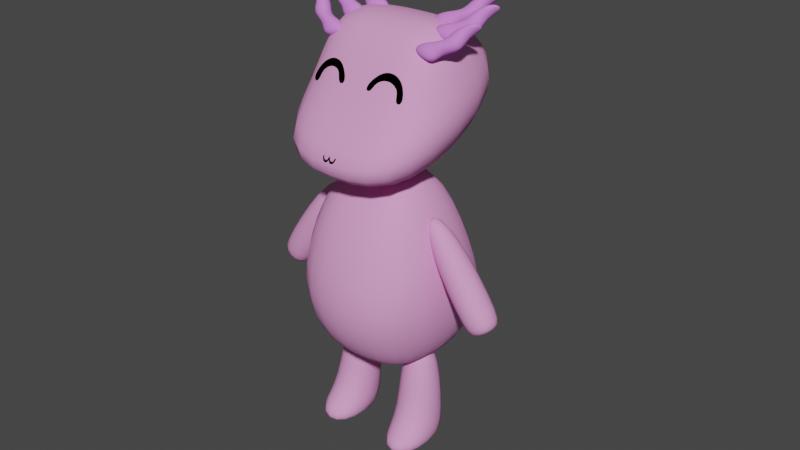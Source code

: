# Source: Ajolote.blend  (saved by Blender 2.93.21; exported with 4.5.12 LTS)
import bpy
from mathutils import Matrix  # noqa: F401  (used for matrix-valued properties, if any)

bpy.ops.wm.read_factory_settings(use_empty=True)
scene = bpy.context.scene
scene.name = 'Scene'

# ---- collections
col_collection = bpy.data.collections.new('Collection'); scene.collection.children.link(col_collection)

# ---- materials (node trees are filled in below, after node groups)
mat_piel = bpy.data.materials.new('PIEL')
mat_piel.alpha_threshold = 0.0
mat_piel.line_color = (0.0, 0.0, 0.0, 1.0)
mat_ojo = bpy.data.materials.new('ojo')
mat_cuerno = bpy.data.materials.new('cuerno')

# ---- material node trees
mat_piel.use_nodes = True; mat_piel.node_tree.nodes.clear()
_N = mat_piel.node_tree.nodes; _L = mat_piel.node_tree.links
n0 = _N.new('ShaderNodeOutputMaterial'); n0.name = 'Material Output'; n0.location = (300, 300)
n1 = _N.new('ShaderNodeBsdfPrincipled'); n1.name = 'Principled BSDF'; n1.location = (10, 300)
n1.distribution = 'GGX'
n1.subsurface_method = 'BURLEY'
n1.inputs[0].default_value = (0.8, 0.3373, 0.6625, 1.0)
n1.inputs[2].default_value = 1.0
n1.inputs[3].default_value = 1.45
n1.inputs[13].default_value = 0.0
n1.inputs[27].default_value = (0.0, 0.0, 0.0, 1.0)
n1.inputs[28].default_value = 1.0
_L.new(n1.outputs[0], n0.inputs[0])
n0.is_active_output = True
mat_ojo.use_nodes = True; mat_ojo.node_tree.nodes.clear()
_N = mat_ojo.node_tree.nodes; _L = mat_ojo.node_tree.links
n0 = _N.new('ShaderNodeBsdfPrincipled'); n0.name = 'Principled BSDF'; n0.location = (10, 300)
n0.distribution = 'GGX'
n0.subsurface_method = 'BURLEY'
n0.inputs[0].default_value = (0.0, 0.0, 0.0, 1.0)
n0.inputs[2].default_value = 0.25
n0.inputs[3].default_value = 1.45
n0.inputs[13].default_value = 0.0
n0.inputs[27].default_value = (0.0, 0.0, 0.0, 1.0)
n0.inputs[28].default_value = 1.0
n1 = _N.new('ShaderNodeOutputMaterial'); n1.name = 'Material Output'; n1.location = (300, 300)
_L.new(n0.outputs[0], n1.inputs[0])
n1.is_active_output = True
mat_cuerno.use_nodes = True; mat_cuerno.node_tree.nodes.clear()
_N = mat_cuerno.node_tree.nodes; _L = mat_cuerno.node_tree.links
n0 = _N.new('ShaderNodeBsdfPrincipled'); n0.name = 'Principled BSDF'; n0.location = (10, 300)
n0.distribution = 'GGX'
n0.subsurface_method = 'BURLEY'
n0.inputs[0].default_value = (0.7083, 0.24, 0.8, 1.0)
n0.inputs[2].default_value = 1.0
n0.inputs[3].default_value = 1.45
n0.inputs[13].default_value = 0.0
n0.inputs[27].default_value = (0.0, 0.0, 0.0, 1.0)
n0.inputs[28].default_value = 1.0
n1 = _N.new('ShaderNodeOutputMaterial'); n1.name = 'Material Output'; n1.location = (300, 300)
_L.new(n0.outputs[0], n1.inputs[0])
n1.is_active_output = True

# ---- world
world_world = bpy.data.worlds.new('World'); scene.world = world_world
world_world.use_nodes = True; world_world.node_tree.nodes.clear()
_N = world_world.node_tree.nodes; _L = world_world.node_tree.links
n0 = _N.new('ShaderNodeOutputWorld'); n0.name = 'World Output'; n0.location = (300, 300)
n1 = _N.new('ShaderNodeBackground'); n1.name = 'Background'; n1.location = (10, 300)
n1.inputs[0].default_value = (0.05088, 0.05088, 0.05088, 1.0)
_L.new(n1.outputs[0], n0.inputs[0])
n0.is_active_output = True
world_world.color = (0.05088, 0.05088, 0.05088)
world_world.use_sun_shadow = False
world_world.sun_shadow_jitter_overblur = 0.0

# ---- meshes
me_cube = bpy.data.meshes.new('Cube')
me_cube.from_pydata([(0.5296, 0.2801, 0.467), (0.3287, 0.3287, -0.7354), (0.5296, -0.11, 0.467), (0.3287, -0.3287, -0.7354), (-0.5296, 0.2801, 0.467), (-0.3287, 0.3287, -0.7354), (-0.5296, -0.11, 0.467), (-0.3287, -0.3287, -0.7354), (0.7648, 0.7648, -0.2098), (-0.7648, -1.002, -0.3395), (0.7648, -1.002, -0.3395), (-0.7648, 0.7648, -0.2098), (-0.6472, -0.5017, -0.03585), (0.6472, 0.6472, 0.1853), (0.6472, -0.5017, -0.03585), (-0.6472, 0.6472, 0.1853), (0.0, 0.3287, -0.7354), (0.0, -0.11, 0.467), (0.0, -0.3287, -0.7354), (0.0, 0.2801, 0.467), (0.0, 0.7648, -0.2098), (4.727e-17, -1.106, -0.3773), (0.0, 0.6472, 0.1853), (1.889e-17, -0.5017, -0.03585), (-0.3784, -1.015, -2.303), (-0.3466, -0.5052, -0.5455), (-0.3784, -0.4074, -2.47), (-0.3466, 0.05348, -0.6992), (0.4101, -1.015, -2.303), (0.3782, -0.5052, -0.5455), (0.4101, -0.4074, -2.47), (0.3782, 0.05348, -0.6992), (-0.6724, -1.082, -1.662), (-0.6724, 0.1756, -2.276), (0.7041, 0.1756, -2.276), (0.7041, -1.082, -1.662), (-0.6724, -0.944, -1.159), (-0.6724, 0.1169, -1.451), (0.7041, 0.1169, -1.451), (0.7041, -0.944, -1.159), (0.01584, -0.4074, -2.47), (0.01584, 0.05348, -0.6992), (0.01584, -1.015, -2.303), (0.01584, -0.5052, -0.5455), (0.01584, -1.326, -1.787), (0.01584, 0.1756, -2.276), (0.01584, -1.188, -1.285), (0.01584, 0.1169, -1.451), (0.1547, -0.4195, 0.1352), (0.07055, -0.4207, 0.1458), (0.1478, -0.3709, 0.08594), (0.06363, -0.3722, 0.09652), (0.3626, -0.4219, 0.1037), (0.4485, -0.4198, 0.09375), (0.3557, -0.3734, 0.05437), (0.4416, -0.3712, 0.04444), (0.2665, -0.2687, 0.1699), (0.273, -0.2163, 0.2205), (0.2734, -0.3172, 0.2192), (0.2799, -0.2649, 0.2698), (0.1557, -0.307, 0.1477), (0.1697, -0.2985, 0.2522), (0.1627, -0.25, 0.2029), (0.1626, -0.3555, 0.197), (0.3839, -0.2471, 0.1747), (0.3837, -0.3526, 0.1689), (0.3768, -0.3041, 0.1196), (0.3908, -0.2956, 0.224), (-0.3865, -0.4165, 0.09915), (-0.4695, -0.4155, 0.08185), (-0.3757, -0.3687, 0.04984), (-0.4587, -0.3677, 0.03254), (-0.1798, -0.4246, 0.1368), (-0.09529, -0.4247, 0.1553), (-0.1689, -0.3768, 0.08753), (-0.08444, -0.3769, 0.106), (-0.2878, -0.2679, 0.1669), (-0.2965, -0.2149, 0.2164), (-0.2986, -0.3157, 0.2162), (-0.3074, -0.2627, 0.2657), (-0.3864, -0.3039, 0.1103), (-0.4068, -0.2939, 0.2135), (-0.396, -0.2461, 0.1642), (-0.3973, -0.3517, 0.1596), (-0.1777, -0.2491, 0.2094), (-0.179, -0.3547, 0.2048), (-0.1681, -0.3069, 0.1554), (-0.1885, -0.2969, 0.2587), (0.3118, -0.1149, 0.3823), (0.7635, 0.1427, 0.5696), (0.3118, -0.04065, 0.2802), (0.7635, 0.217, 0.4675), (0.5513, -0.172, 0.3408), (0.8458, 0.1453, 0.5715), (0.5513, -0.09775, 0.2387), (0.8458, 0.2196, 0.4694), (0.576, -0.01497, 0.455), (0.576, 0.05929, 0.3529), (0.7368, 0.03204, 0.333), (0.7368, -0.04222, 0.4352), (0.6103, 0.06817, 0.5154), (0.6103, 0.1424, 0.4133), (0.7319, 0.1301, 0.4043), (0.7319, 0.05584, 0.5065), (0.3836, 0.03356, 0.3342), (0.5838, -0.008607, 0.3035), (0.5838, -0.08286, 0.4056), (0.3836, -0.04069, 0.4363), (0.3118, 0.1172, 0.4114), (0.7635, 0.3748, 0.5986), (0.3118, 0.1914, 0.3092), (0.7635, 0.4491, 0.4965), (0.5513, 0.0601, 0.3698), (0.8458, 0.3774, 0.6005), (0.5513, 0.1344, 0.2677), (0.8458, 0.4517, 0.4984), (0.576, 0.2171, 0.484), (0.576, 0.2914, 0.3819), (0.7368, 0.2641, 0.3621), (0.7368, 0.1899, 0.4642), (0.6103, 0.3003, 0.5444), (0.6103, 0.3745, 0.4423), (0.7319, 0.3622, 0.4333), (0.7319, 0.2879, 0.5355), (0.3836, 0.2657, 0.3632), (0.5838, 0.2235, 0.3325), (0.5838, 0.1492, 0.4346), (0.3836, 0.1914, 0.4653), (0.1954, 0.2704, 0.4029), (0.6471, 0.5281, 0.5902), (0.1954, 0.3447, 0.3008), (0.6471, 0.6023, 0.4881), (0.4348, 0.2133, 0.3614), (0.7294, 0.5307, 0.5921), (0.4348, 0.2876, 0.2593), (0.7294, 0.6049, 0.49), (0.4595, 0.3704, 0.4756), (0.4595, 0.4446, 0.3735), (0.6204, 0.4174, 0.3536), (0.6204, 0.3431, 0.4558), (0.4939, 0.4535, 0.536), (0.4939, 0.5278, 0.4339), (0.6154, 0.5154, 0.4249), (0.6154, 0.4412, 0.5271), (0.2672, 0.4189, 0.3548), (0.4673, 0.3767, 0.3241), (0.4673, 0.3025, 0.4262), (0.2672, 0.3447, 0.4569), (-0.2886, -0.1149, 0.3823), (-0.7403, 0.1427, 0.5696), (-0.2886, -0.04065, 0.2802), (-0.7403, 0.217, 0.4675), (-0.528, -0.172, 0.3408), (-0.8226, 0.1453, 0.5715), (-0.528, -0.09775, 0.2387), (-0.8226, 0.2196, 0.4694), (-0.5527, -0.01497, 0.455), (-0.5527, 0.05929, 0.3529), (-0.7136, 0.03204, 0.333), (-0.7136, -0.04222, 0.4352), (-0.5871, 0.06817, 0.5154), (-0.5871, 0.1424, 0.4133), (-0.7086, 0.1301, 0.4043), (-0.7086, 0.05584, 0.5065), (-0.3604, 0.03356, 0.3342), (-0.5605, -0.008607, 0.3035), (-0.5605, -0.08286, 0.4056), (-0.3604, -0.04069, 0.4363), (-0.2799, 0.1172, 0.4114), (-0.7316, 0.3748, 0.5986), (-0.2799, 0.1914, 0.3092), (-0.7316, 0.4491, 0.4965), (-0.5194, 0.0601, 0.3698), (-0.8139, 0.3774, 0.6005), (-0.5194, 0.1344, 0.2677), (-0.8139, 0.4517, 0.4984), (-0.5441, 0.2171, 0.484), (-0.5441, 0.2914, 0.3819), (-0.7049, 0.2641, 0.3621), (-0.7049, 0.1899, 0.4642), (-0.5784, 0.3003, 0.5444), (-0.5784, 0.3745, 0.4423), (-0.7, 0.3622, 0.4333), (-0.7, 0.2879, 0.5355), (-0.3517, 0.2657, 0.3632), (-0.5519, 0.2235, 0.3325), (-0.5519, 0.1492, 0.4346), (-0.3517, 0.1914, 0.4653), (-0.1661, 0.2704, 0.4029), (-0.6178, 0.5281, 0.5902), (-0.1661, 0.3447, 0.3008), (-0.6178, 0.6023, 0.4881), (-0.4056, 0.2133, 0.3614), (-0.7001, 0.5307, 0.5921), (-0.4056, 0.2876, 0.2593), (-0.7001, 0.6049, 0.49), (-0.4303, 0.3704, 0.4756), (-0.4303, 0.4446, 0.3735), (-0.5911, 0.4174, 0.3536), (-0.5911, 0.3431, 0.4558), (-0.4646, 0.4535, 0.536), (-0.4646, 0.5278, 0.4339), (-0.5862, 0.5154, 0.4249), (-0.5862, 0.4412, 0.5271), (-0.2379, 0.4189, 0.3548), (-0.4381, 0.3767, 0.3241), (-0.4381, 0.3025, 0.4262), (-0.2379, 0.3447, 0.4569), (-0.01072, -0.8037, -0.2316), (0.006807, -0.8039, -0.2307), (-0.009959, -0.7895, -0.244), (0.007573, -0.7897, -0.2432), (-0.05422, -0.8018, -0.2321), (-0.07209, -0.8018, -0.2332), (-0.05345, -0.7876, -0.2445), (-0.07132, -0.7876, -0.2456), (-0.03164, -0.8144, -0.2737), (-0.03141, -0.8275, -0.2886), (-0.03241, -0.8286, -0.2613), (-0.03217, -0.8416, -0.2762), (-0.009668, -0.8055, -0.2622), (-0.01018, -0.8339, -0.266), (-0.009411, -0.8197, -0.2784), (-0.01043, -0.8196, -0.2498), (-0.0555, -0.8191, -0.2805), (-0.05653, -0.819, -0.2519), (-0.05576, -0.8048, -0.2643), (-0.05627, -0.8332, -0.2681), (0.04707, -0.803, -0.2311), (0.0646, -0.8033, -0.2303), (0.04783, -0.7889, -0.2435), (0.06536, -0.7891, -0.2427), (0.003571, -0.8011, -0.2316), (-0.0143, -0.8011, -0.2327), (0.004336, -0.787, -0.2441), (-0.01353, -0.787, -0.2452), (0.02615, -0.8138, -0.2733), (0.02639, -0.8268, -0.2881), (0.02538, -0.8279, -0.2608), (0.02562, -0.841, -0.2757), (0.04812, -0.8049, -0.2617), (0.04761, -0.8333, -0.2655), (0.04838, -0.8191, -0.278), (0.04736, -0.819, -0.2493), (0.002286, -0.8185, -0.2801), (0.001263, -0.8184, -0.2514), (0.002029, -0.8042, -0.2638), (0.001521, -0.8326, -0.2676), (0.5541, -0.4615, -0.7863), (1.163, -0.6977, -1.663), (0.5541, -0.2183, -0.8532), (1.163, -0.4639, -1.728), (0.3453, -0.499, -0.9226), (0.9626, -0.7338, -1.794), (0.3453, -0.2558, -0.9895), (0.9626, -0.5, -1.859), (1.121, -0.7027, -1.514), (1.121, -0.3835, -1.602), (0.8465, -0.4327, -1.781), (0.8465, -0.752, -1.693), (-0.3109, -0.496, -0.9116), (-0.9025, -0.7353, -1.8), (-0.3109, -0.2528, -0.9785), (-0.9025, -0.5015, -1.864), (-0.5236, -0.46, -0.781), (-1.107, -0.7007, -1.674), (-0.5236, -0.2169, -0.8479), (-1.107, -0.4669, -1.738), (-0.789, -0.7526, -1.696), (-0.789, -0.4334, -1.784), (-1.068, -0.3862, -1.612), (-1.068, -0.7054, -1.524), (0.4837, -0.7668, -2.062), (0.5057, -1.278, -2.999), (0.4837, -0.4586, -2.147), (0.5057, -0.738, -3.139), (0.1704, -0.7691, -2.07), (0.2045, -1.281, -3.007), (0.1704, -0.4609, -2.155), (0.2045, -0.7402, -3.147), (0.5571, -1.297, -2.854), (0.5571, -0.648, -3.024), (0.1458, -0.651, -3.035), (0.1458, -1.3, -2.865), (0.5445, -0.6155, -2.873), (0.1501, -0.6183, -2.883), (0.1501, -1.006, -2.777), (0.5445, -1.004, -2.766), (-0.1318, -0.7718, -2.08), (-0.2246, -1.282, -3.013), (-0.1318, -0.4636, -2.165), (-0.2237, -0.742, -3.154), (-0.4441, -0.7649, -2.055), (-0.5249, -1.276, -2.989), (-0.4441, -0.4567, -2.14), (-0.524, -0.7353, -3.129), (-0.1586, -1.303, -2.874), (-0.1577, -0.6538, -3.045), (-0.5677, -0.6447, -3.012), (-0.5686, -1.293, -2.841), (-0.1532, -0.621, -2.893), (-0.5464, -0.6123, -2.862), (-0.5464, -1.0, -2.755), (-0.1532, -1.009, -2.787)], [], [(19, 4, 6, 17), (23, 17, 6, 12), (12, 6, 4, 15), (16, 1, 3, 18), (13, 0, 2, 14), (22, 19, 0, 13), (16, 20, 8, 1), (1, 8, 10, 3), (7, 9, 11, 5), (18, 21, 9, 7), (20, 22, 13, 8), (8, 13, 14, 10), (9, 12, 15, 11), (21, 23, 12, 9), (10, 14, 23, 21), (11, 15, 22, 20), (3, 10, 21, 18), (5, 11, 20, 16), (15, 4, 19, 22), (5, 16, 18, 7), (14, 2, 17, 23), (0, 19, 17, 2), (36, 25, 27, 37), (47, 41, 31, 38), (38, 31, 29, 39), (46, 43, 25, 36), (40, 30, 28, 42), (41, 27, 25, 43), (42, 44, 32, 24), (30, 34, 35, 28), (40, 45, 34, 30), (24, 32, 33, 26), (44, 46, 36, 32), (34, 38, 39, 35), (45, 47, 38, 34), (32, 36, 37, 33), (33, 37, 47, 45), (35, 39, 46, 44), (26, 33, 45, 40), (28, 35, 44, 42), (31, 41, 43, 29), (26, 40, 42, 24), (39, 29, 43, 46), (37, 27, 41, 47), (48, 49, 51, 50), (66, 64, 55, 54), (54, 55, 53, 52), (63, 61, 49, 48), (66, 54, 52, 65), (62, 51, 49, 61), (64, 57, 59, 67), (60, 56, 58, 63), (65, 67, 59, 58), (60, 62, 57, 56), (50, 51, 62, 60), (50, 60, 63, 48), (57, 62, 61, 59), (58, 59, 61, 63), (52, 53, 67, 65), (55, 64, 67, 53), (56, 66, 65, 58), (56, 57, 64, 66), (68, 69, 71, 70), (86, 84, 75, 74), (74, 75, 73, 72), (83, 81, 69, 68), (86, 74, 72, 85), (82, 71, 69, 81), (84, 77, 79, 87), (80, 76, 78, 83), (85, 87, 79, 78), (80, 82, 77, 76), (70, 71, 82, 80), (70, 80, 83, 68), (77, 82, 81, 79), (78, 79, 81, 83), (72, 73, 87, 85), (75, 84, 87, 73), (76, 86, 85, 78), (76, 77, 84, 86), (100, 89, 91, 101), (101, 91, 95, 102), (102, 95, 93, 103), (103, 93, 89, 100), (90, 94, 92, 88), (95, 91, 89, 93), (106, 99, 96, 107), (105, 98, 99, 106), (104, 97, 98, 105), (107, 96, 97, 104), (99, 103, 100, 96), (98, 102, 103, 99), (97, 101, 102, 98), (96, 100, 101, 97), (88, 107, 104, 90), (90, 104, 105, 94), (94, 105, 106, 92), (92, 106, 107, 88), (120, 109, 111, 121), (121, 111, 115, 122), (122, 115, 113, 123), (123, 113, 109, 120), (110, 114, 112, 108), (115, 111, 109, 113), (126, 119, 116, 127), (125, 118, 119, 126), (124, 117, 118, 125), (127, 116, 117, 124), (119, 123, 120, 116), (118, 122, 123, 119), (117, 121, 122, 118), (116, 120, 121, 117), (108, 127, 124, 110), (110, 124, 125, 114), (114, 125, 126, 112), (112, 126, 127, 108), (140, 129, 131, 141), (141, 131, 135, 142), (142, 135, 133, 143), (143, 133, 129, 140), (130, 134, 132, 128), (135, 131, 129, 133), (146, 139, 136, 147), (145, 138, 139, 146), (144, 137, 138, 145), (147, 136, 137, 144), (139, 143, 140, 136), (138, 142, 143, 139), (137, 141, 142, 138), (136, 140, 141, 137), (128, 147, 144, 130), (130, 144, 145, 134), (134, 145, 146, 132), (132, 146, 147, 128), (160, 149, 151, 161), (161, 151, 155, 162), (162, 155, 153, 163), (163, 153, 149, 160), (150, 154, 152, 148), (155, 151, 149, 153), (166, 159, 156, 167), (165, 158, 159, 166), (164, 157, 158, 165), (167, 156, 157, 164), (159, 163, 160, 156), (158, 162, 163, 159), (157, 161, 162, 158), (156, 160, 161, 157), (148, 167, 164, 150), (150, 164, 165, 154), (154, 165, 166, 152), (152, 166, 167, 148), (180, 169, 171, 181), (181, 171, 175, 182), (182, 175, 173, 183), (183, 173, 169, 180), (170, 174, 172, 168), (175, 171, 169, 173), (186, 179, 176, 187), (185, 178, 179, 186), (184, 177, 178, 185), (187, 176, 177, 184), (179, 183, 180, 176), (178, 182, 183, 179), (177, 181, 182, 178), (176, 180, 181, 177), (168, 187, 184, 170), (170, 184, 185, 174), (174, 185, 186, 172), (172, 186, 187, 168), (200, 189, 191, 201), (201, 191, 195, 202), (202, 195, 193, 203), (203, 193, 189, 200), (190, 194, 192, 188), (195, 191, 189, 193), (206, 199, 196, 207), (205, 198, 199, 206), (204, 197, 198, 205), (207, 196, 197, 204), (199, 203, 200, 196), (198, 202, 203, 199), (197, 201, 202, 198), (196, 200, 201, 197), (188, 207, 204, 190), (190, 204, 205, 194), (194, 205, 206, 192), (192, 206, 207, 188), (208, 209, 211, 210), (226, 224, 215, 214), (214, 215, 213, 212), (223, 221, 209, 208), (226, 214, 212, 225), (222, 211, 209, 221), (224, 217, 219, 227), (220, 216, 218, 223), (225, 227, 219, 218), (220, 222, 217, 216), (210, 211, 222, 220), (210, 220, 223, 208), (217, 222, 221, 219), (218, 219, 221, 223), (212, 213, 227, 225), (215, 224, 227, 213), (216, 226, 225, 218), (216, 217, 224, 226), (228, 229, 231, 230), (246, 244, 235, 234), (234, 235, 233, 232), (243, 241, 229, 228), (246, 234, 232, 245), (242, 231, 229, 241), (244, 237, 239, 247), (240, 236, 238, 243), (245, 247, 239, 238), (240, 242, 237, 236), (230, 231, 242, 240), (230, 240, 243, 228), (237, 242, 241, 239), (238, 239, 241, 243), (232, 233, 247, 245), (235, 244, 247, 233), (236, 246, 245, 238), (236, 237, 244, 246), (256, 249, 251, 257), (257, 251, 255, 258), (258, 255, 253, 259), (259, 253, 249, 256), (250, 254, 252, 248), (255, 251, 249, 253), (252, 259, 256, 248), (254, 258, 259, 252), (250, 257, 258, 254), (248, 256, 257, 250), (268, 261, 263, 269), (269, 263, 267, 270), (270, 267, 265, 271), (271, 265, 261, 268), (262, 266, 264, 260), (267, 263, 261, 265), (264, 271, 268, 260), (266, 270, 271, 264), (262, 269, 270, 266), (260, 268, 269, 262), (280, 273, 275, 281), (281, 275, 279, 282), (282, 279, 277, 283), (283, 277, 273, 280), (274, 278, 276, 272), (279, 275, 273, 277), (286, 283, 280, 287), (285, 282, 283, 286), (284, 281, 282, 285), (287, 280, 281, 284), (272, 287, 284, 274), (274, 284, 285, 278), (278, 285, 286, 276), (276, 286, 287, 272), (296, 289, 291, 297), (297, 291, 295, 298), (298, 295, 293, 299), (299, 293, 289, 296), (290, 294, 292, 288), (295, 291, 289, 293), (302, 299, 296, 303), (301, 298, 299, 302), (300, 297, 298, 301), (303, 296, 297, 300), (288, 303, 300, 290), (290, 300, 301, 294), (294, 301, 302, 292), (292, 302, 303, 288)])
me_cube.polygons.foreach_set('use_smooth', [True] * 272)
me_cube.polygons.foreach_set('material_index', [0, 0, 0, 0, 0, 0, 0, 0, 0, 0, 0, 0, 0, 0, 0, 0, 0, 0, 0, 0, 0, 0, 0, 0, 0, 0, 0, 0, 0, 0, 0, 0, 0, 0, 0, 0, 0, 0, 0, 0, 0, 0, 0, 0, 3, 3, 3, 3, 3, 3, 3, 3, 3, 3, 3, 3, 3, 3, 3, 3, 3, 3, 3, 3, 3, 3, 3, 3, 3, 3, 3, 3, 3, 3, 3, 3, 3, 3, 3, 3, 4, 4, 4, 4, 4, 4, 4, 4, 4, 4, 4, 4, 4, 4, 4, 4, 4, 4, 4, 4, 4, 4, 4, 4, 4, 4, 4, 4, 4, 4, 4, 4, 4, 4, 4, 4, 4, 4, 4, 4, 4, 4, 4, 4, 4, 4, 4, 4, 4, 4, 4, 4, 4, 4, 4, 4, 4, 4, 4, 4, 4, 4, 4, 4, 4, 4, 4, 4, 4, 4, 4, 4, 4, 4, 4, 4, 4, 4, 4, 4, 4, 4, 4, 4, 4, 4, 4, 4, 4, 4, 4, 4, 4, 4, 4, 4, 4, 4, 4, 4, 4, 4, 4, 4, 4, 4, 4, 4, 3, 3, 3, 3, 3, 3, 3, 3, 3, 3, 3, 3, 3, 3, 3, 3, 3, 3, 3, 3, 3, 3, 3, 3, 3, 3, 3, 3, 3, 3, 3, 3, 3, 3, 3, 3, 0, 0, 0, 0, 0, 0, 0, 0, 0, 0, 0, 0, 0, 0, 0, 0, 0, 0, 0, 0, 0, 0, 0, 0, 0, 0, 0, 0, 0, 0, 0, 0, 0, 0, 0, 0, 0, 0, 0, 0, 0, 0, 0, 0, 0, 0, 0, 0])
_uv = me_cube.uv_layers.new(name='UVMap')
_uv.uv.foreach_set('vector', [0.75, 0.5, 0.875, 0.5, 0.875, 0.75, 0.75, 0.75, 0.5625, 0.875, 0.625, 0.875, 0.625, 1.0, 0.5625, 1.0, 0.5625, 0.0, 0.625, 0.0, 0.625, 0.25, 0.5625, 0.25, 0.25, 0.5, 0.375, 0.5, 0.375, 0.75, 0.25, 0.75, 0.5625, 0.5, 0.625, 0.5, 0.625, 0.75, 0.5625, 0.75, 0.5625, 0.375, 0.625, 0.375, 0.625, 0.5, 0.5625, 0.5, 0.375, 0.375, 0.5, 0.375, 0.5, 0.5, 0.375, 0.5, 0.375, 0.5, 0.5, 0.5, 0.5, 0.75, 0.375, 0.75, 0.375, 0.0, 0.5, 0.0, 0.5, 0.25, 0.375, 0.25, 0.375, 0.875, 0.5, 0.875, 0.5, 1.0, 0.375, 1.0, 0.5, 0.375, 0.5625, 0.375, 0.5625, 0.5, 0.5, 0.5, 0.5, 0.5, 0.5625, 0.5, 0.5625, 0.75, 0.5, 0.75, 0.5, 0.0, 0.5625, 0.0, 0.5625, 0.25, 0.5, 0.25, 0.5, 0.875, 0.5625, 0.875, 0.5625, 1.0, 0.5, 1.0, 0.5, 0.75, 0.5625, 0.75, 0.5625, 0.875, 0.5, 0.875, 0.5, 0.25, 0.5625, 0.25, 0.5625, 0.375, 0.5, 0.375, 0.375, 0.75, 0.5, 0.75, 0.5, 0.875, 0.375, 0.875, 0.375, 0.25, 0.5, 0.25, 0.5, 0.375, 0.375, 0.375, 0.5625, 0.25, 0.625, 0.25, 0.625, 0.375, 0.5625, 0.375, 0.125, 0.5, 0.25, 0.5, 0.25, 0.75, 0.125, 0.75, 0.5625, 0.75, 0.625, 0.75, 0.625, 0.875, 0.5625, 0.875, 0.625, 0.5, 0.75, 0.5, 0.75, 0.75, 0.625, 0.75, 0.5283, 0.0, 0.625, 0.0, 0.625, 0.25, 0.5283, 0.25, 0.5283, 0.375, 0.625, 0.375, 0.625, 0.5, 0.5283, 0.5, 0.5283, 0.5, 0.625, 0.5, 0.625, 0.75, 0.5283, 0.75, 0.5283, 0.875, 0.625, 0.875, 0.625, 1.0, 0.5283, 1.0, 0.25, 0.5, 0.375, 0.5, 0.375, 0.75, 0.25, 0.75, 0.75, 0.5, 0.875, 0.5, 0.875, 0.75, 0.75, 0.75, 0.375, 0.875, 0.4571, 0.875, 0.4571, 1.0, 0.375, 1.0, 0.375, 0.5, 0.4571, 0.5, 0.4571, 0.75, 0.375, 0.75, 0.375, 0.375, 0.4571, 0.375, 0.4571, 0.5, 0.375, 0.5, 0.375, 0.0, 0.4571, 0.0, 0.4571, 0.25, 0.375, 0.25, 0.4571, 0.875, 0.5283, 0.875, 0.5283, 1.0, 0.4571, 1.0, 0.4571, 0.5, 0.5283, 0.5, 0.5283, 0.75, 0.4571, 0.75, 0.4571, 0.375, 0.5283, 0.375, 0.5283, 0.5, 0.4571, 0.5, 0.4571, 0.0, 0.5283, 0.0, 0.5283, 0.25, 0.4571, 0.25, 0.4571, 0.25, 0.5283, 0.25, 0.5283, 0.375, 0.4571, 0.375, 0.4571, 0.75, 0.5283, 0.75, 0.5283, 0.875, 0.4571, 0.875, 0.375, 0.25, 0.4571, 0.25, 0.4571, 0.375, 0.375, 0.375, 0.375, 0.75, 0.4571, 0.75, 0.4571, 0.875, 0.375, 0.875, 0.625, 0.5, 0.75, 0.5, 0.75, 0.75, 0.625, 0.75, 0.125, 0.5, 0.25, 0.5, 0.25, 0.75, 0.125, 0.75, 0.5283, 0.75, 0.625, 0.75, 0.625, 0.875, 0.5283, 0.875, 0.5283, 0.25, 0.625, 0.25, 0.625, 0.375, 0.5283, 0.375, 0.375, 0.0, 0.625, 0.0, 0.625, 0.25, 0.375, 0.25, 0.375, 0.4375, 0.625, 0.4375, 0.625, 0.5, 0.375, 0.5, 0.375, 0.5, 0.625, 0.5, 0.625, 0.75, 0.375, 0.75, 0.375, 0.9375, 0.625, 0.9375, 0.625, 1.0, 0.375, 1.0, 0.3125, 0.5, 0.375, 0.5, 0.375, 0.75, 0.3125, 0.75, 0.8125, 0.5, 0.875, 0.5, 0.875, 0.75, 0.8125, 0.75, 0.6875, 0.5, 0.75, 0.5, 0.75, 0.75, 0.6875, 0.75, 0.1875, 0.5, 0.25, 0.5, 0.25, 0.75, 0.1875, 0.75, 0.375, 0.8125, 0.625, 0.8125, 0.625, 0.875, 0.375, 0.875, 0.375, 0.3125, 0.625, 0.3125, 0.625, 0.375, 0.375, 0.375, 0.375, 0.25, 0.625, 0.25, 0.625, 0.3125, 0.375, 0.3125, 0.125, 0.5, 0.1875, 0.5, 0.1875, 0.75, 0.125, 0.75, 0.75, 0.5, 0.8125, 0.5, 0.8125, 0.75, 0.75, 0.75, 0.375, 0.875, 0.625, 0.875, 0.625, 0.9375, 0.375, 0.9375, 0.375, 0.75, 0.625, 0.75, 0.625, 0.8125, 0.375, 0.8125, 0.625, 0.5, 0.6875, 0.5, 0.6875, 0.75, 0.625, 0.75, 0.25, 0.5, 0.3125, 0.5, 0.3125, 0.75, 0.25, 0.75, 0.375, 0.375, 0.625, 0.375, 0.625, 0.4375, 0.375, 0.4375, 0.375, 0.0, 0.625, 0.0, 0.625, 0.25, 0.375, 0.25, 0.375, 0.4375, 0.625, 0.4375, 0.625, 0.5, 0.375, 0.5, 0.375, 0.5, 0.625, 0.5, 0.625, 0.75, 0.375, 0.75, 0.375, 0.9375, 0.625, 0.9375, 0.625, 1.0, 0.375, 1.0, 0.3125, 0.5, 0.375, 0.5, 0.375, 0.75, 0.3125, 0.75, 0.8125, 0.5, 0.875, 0.5, 0.875, 0.75, 0.8125, 0.75, 0.6875, 0.5, 0.75, 0.5, 0.75, 0.75, 0.6875, 0.75, 0.1875, 0.5, 0.25, 0.5, 0.25, 0.75, 0.1875, 0.75, 0.375, 0.8125, 0.625, 0.8125, 0.625, 0.875, 0.375, 0.875, 0.375, 0.3125, 0.625, 0.3125, 0.625, 0.375, 0.375, 0.375, 0.375, 0.25, 0.625, 0.25, 0.625, 0.3125, 0.375, 0.3125, 0.125, 0.5, 0.1875, 0.5, 0.1875, 0.75, 0.125, 0.75, 0.75, 0.5, 0.8125, 0.5, 0.8125, 0.75, 0.75, 0.75, 0.375, 0.875, 0.625, 0.875, 0.625, 0.9375, 0.375, 0.9375, 0.375, 0.75, 0.625, 0.75, 0.625, 0.8125, 0.375, 0.8125, 0.625, 0.5, 0.6875, 0.5, 0.6875, 0.75, 0.625, 0.75, 0.25, 0.5, 0.3125, 0.5, 0.3125, 0.75, 0.25, 0.75, 0.375, 0.375, 0.625, 0.375, 0.625, 0.4375, 0.375, 0.4375, 0.5625, 0.0, 0.625, 0.0, 0.625, 0.25, 0.5625, 0.25, 0.5625, 0.25, 0.625, 0.25, 0.625, 0.5, 0.5625, 0.5, 0.5625, 0.5, 0.625, 0.5, 0.625, 0.75, 0.5625, 0.75, 0.5625, 0.75, 0.625, 0.75, 0.625, 1.0, 0.5625, 1.0, 0.125, 0.5, 0.375, 0.5, 0.375, 0.75, 0.125, 0.75, 0.625, 0.5, 0.875, 0.5, 0.875, 0.75, 0.625, 0.75, 0.4375, 0.75, 0.5, 0.75, 0.5, 1.0, 0.4375, 1.0, 0.4375, 0.5, 0.5, 0.5, 0.5, 0.75, 0.4375, 0.75, 0.4375, 0.25, 0.5, 0.25, 0.5, 0.5, 0.4375, 0.5, 0.4375, 0.0, 0.5, 0.0, 0.5, 0.25, 0.4375, 0.25, 0.5, 0.75, 0.5625, 0.75, 0.5625, 1.0, 0.5, 1.0, 0.5, 0.5, 0.5625, 0.5, 0.5625, 0.75, 0.5, 0.75, 0.5, 0.25, 0.5625, 0.25, 0.5625, 0.5, 0.5, 0.5, 0.5, 0.0, 0.5625, 0.0, 0.5625, 0.25, 0.5, 0.25, 0.375, 0.0, 0.4375, 0.0, 0.4375, 0.25, 0.375, 0.25, 0.375, 0.25, 0.4375, 0.25, 0.4375, 0.5, 0.375, 0.5, 0.375, 0.5, 0.4375, 0.5, 0.4375, 0.75, 0.375, 0.75, 0.375, 0.75, 0.4375, 0.75, 0.4375, 1.0, 0.375, 1.0, 0.5625, 0.0, 0.625, 0.0, 0.625, 0.25, 0.5625, 0.25, 0.5625, 0.25, 0.625, 0.25, 0.625, 0.5, 0.5625, 0.5, 0.5625, 0.5, 0.625, 0.5, 0.625, 0.75, 0.5625, 0.75, 0.5625, 0.75, 0.625, 0.75, 0.625, 1.0, 0.5625, 1.0, 0.125, 0.5, 0.375, 0.5, 0.375, 0.75, 0.125, 0.75, 0.625, 0.5, 0.875, 0.5, 0.875, 0.75, 0.625, 0.75, 0.4375, 0.75, 0.5, 0.75, 0.5, 1.0, 0.4375, 1.0, 0.4375, 0.5, 0.5, 0.5, 0.5, 0.75, 0.4375, 0.75, 0.4375, 0.25, 0.5, 0.25, 0.5, 0.5, 0.4375, 0.5, 0.4375, 0.0, 0.5, 0.0, 0.5, 0.25, 0.4375, 0.25, 0.5, 0.75, 0.5625, 0.75, 0.5625, 1.0, 0.5, 1.0, 0.5, 0.5, 0.5625, 0.5, 0.5625, 0.75, 0.5, 0.75, 0.5, 0.25, 0.5625, 0.25, 0.5625, 0.5, 0.5, 0.5, 0.5, 0.0, 0.5625, 0.0, 0.5625, 0.25, 0.5, 0.25, 0.375, 0.0, 0.4375, 0.0, 0.4375, 0.25, 0.375, 0.25, 0.375, 0.25, 0.4375, 0.25, 0.4375, 0.5, 0.375, 0.5, 0.375, 0.5, 0.4375, 0.5, 0.4375, 0.75, 0.375, 0.75, 0.375, 0.75, 0.4375, 0.75, 0.4375, 1.0, 0.375, 1.0, 0.5625, 0.0, 0.625, 0.0, 0.625, 0.25, 0.5625, 0.25, 0.5625, 0.25, 0.625, 0.25, 0.625, 0.5, 0.5625, 0.5, 0.5625, 0.5, 0.625, 0.5, 0.625, 0.75, 0.5625, 0.75, 0.5625, 0.75, 0.625, 0.75, 0.625, 1.0, 0.5625, 1.0, 0.125, 0.5, 0.375, 0.5, 0.375, 0.75, 0.125, 0.75, 0.625, 0.5, 0.875, 0.5, 0.875, 0.75, 0.625, 0.75, 0.4375, 0.75, 0.5, 0.75, 0.5, 1.0, 0.4375, 1.0, 0.4375, 0.5, 0.5, 0.5, 0.5, 0.75, 0.4375, 0.75, 0.4375, 0.25, 0.5, 0.25, 0.5, 0.5, 0.4375, 0.5, 0.4375, 0.0, 0.5, 0.0, 0.5, 0.25, 0.4375, 0.25, 0.5, 0.75, 0.5625, 0.75, 0.5625, 1.0, 0.5, 1.0, 0.5, 0.5, 0.5625, 0.5, 0.5625, 0.75, 0.5, 0.75, 0.5, 0.25, 0.5625, 0.25, 0.5625, 0.5, 0.5, 0.5, 0.5, 0.0, 0.5625, 0.0, 0.5625, 0.25, 0.5, 0.25, 0.375, 0.0, 0.4375, 0.0, 0.4375, 0.25, 0.375, 0.25, 0.375, 0.25, 0.4375, 0.25, 0.4375, 0.5, 0.375, 0.5, 0.375, 0.5, 0.4375, 0.5, 0.4375, 0.75, 0.375, 0.75, 0.375, 0.75, 0.4375, 0.75, 0.4375, 1.0, 0.375, 1.0, 0.5625, 0.0, 0.625, 0.0, 0.625, 0.25, 0.5625, 0.25, 0.5625, 0.25, 0.625, 0.25, 0.625, 0.5, 0.5625, 0.5, 0.5625, 0.5, 0.625, 0.5, 0.625, 0.75, 0.5625, 0.75, 0.5625, 0.75, 0.625, 0.75, 0.625, 1.0, 0.5625, 1.0, 0.125, 0.5, 0.375, 0.5, 0.375, 0.75, 0.125, 0.75, 0.625, 0.5, 0.875, 0.5, 0.875, 0.75, 0.625, 0.75, 0.4375, 0.75, 0.5, 0.75, 0.5, 1.0, 0.4375, 1.0, 0.4375, 0.5, 0.5, 0.5, 0.5, 0.75, 0.4375, 0.75, 0.4375, 0.25, 0.5, 0.25, 0.5, 0.5, 0.4375, 0.5, 0.4375, 0.0, 0.5, 0.0, 0.5, 0.25, 0.4375, 0.25, 0.5, 0.75, 0.5625, 0.75, 0.5625, 1.0, 0.5, 1.0, 0.5, 0.5, 0.5625, 0.5, 0.5625, 0.75, 0.5, 0.75, 0.5, 0.25, 0.5625, 0.25, 0.5625, 0.5, 0.5, 0.5, 0.5, 0.0, 0.5625, 0.0, 0.5625, 0.25, 0.5, 0.25, 0.375, 0.0, 0.4375, 0.0, 0.4375, 0.25, 0.375, 0.25, 0.375, 0.25, 0.4375, 0.25, 0.4375, 0.5, 0.375, 0.5, 0.375, 0.5, 0.4375, 0.5, 0.4375, 0.75, 0.375, 0.75, 0.375, 0.75, 0.4375, 0.75, 0.4375, 1.0, 0.375, 1.0, 0.5625, 0.0, 0.625, 0.0, 0.625, 0.25, 0.5625, 0.25, 0.5625, 0.25, 0.625, 0.25, 0.625, 0.5, 0.5625, 0.5, 0.5625, 0.5, 0.625, 0.5, 0.625, 0.75, 0.5625, 0.75, 0.5625, 0.75, 0.625, 0.75, 0.625, 1.0, 0.5625, 1.0, 0.125, 0.5, 0.375, 0.5, 0.375, 0.75, 0.125, 0.75, 0.625, 0.5, 0.875, 0.5, 0.875, 0.75, 0.625, 0.75, 0.4375, 0.75, 0.5, 0.75, 0.5, 1.0, 0.4375, 1.0, 0.4375, 0.5, 0.5, 0.5, 0.5, 0.75, 0.4375, 0.75, 0.4375, 0.25, 0.5, 0.25, 0.5, 0.5, 0.4375, 0.5, 0.4375, 0.0, 0.5, 0.0, 0.5, 0.25, 0.4375, 0.25, 0.5, 0.75, 0.5625, 0.75, 0.5625, 1.0, 0.5, 1.0, 0.5, 0.5, 0.5625, 0.5, 0.5625, 0.75, 0.5, 0.75, 0.5, 0.25, 0.5625, 0.25, 0.5625, 0.5, 0.5, 0.5, 0.5, 0.0, 0.5625, 0.0, 0.5625, 0.25, 0.5, 0.25, 0.375, 0.0, 0.4375, 0.0, 0.4375, 0.25, 0.375, 0.25, 0.375, 0.25, 0.4375, 0.25, 0.4375, 0.5, 0.375, 0.5, 0.375, 0.5, 0.4375, 0.5, 0.4375, 0.75, 0.375, 0.75, 0.375, 0.75, 0.4375, 0.75, 0.4375, 1.0, 0.375, 1.0, 0.5625, 0.0, 0.625, 0.0, 0.625, 0.25, 0.5625, 0.25, 0.5625, 0.25, 0.625, 0.25, 0.625, 0.5, 0.5625, 0.5, 0.5625, 0.5, 0.625, 0.5, 0.625, 0.75, 0.5625, 0.75, 0.5625, 0.75, 0.625, 0.75, 0.625, 1.0, 0.5625, 1.0, 0.125, 0.5, 0.375, 0.5, 0.375, 0.75, 0.125, 0.75, 0.625, 0.5, 0.875, 0.5, 0.875, 0.75, 0.625, 0.75, 0.4375, 0.75, 0.5, 0.75, 0.5, 1.0, 0.4375, 1.0, 0.4375, 0.5, 0.5, 0.5, 0.5, 0.75, 0.4375, 0.75, 0.4375, 0.25, 0.5, 0.25, 0.5, 0.5, 0.4375, 0.5, 0.4375, 0.0, 0.5, 0.0, 0.5, 0.25, 0.4375, 0.25, 0.5, 0.75, 0.5625, 0.75, 0.5625, 1.0, 0.5, 1.0, 0.5, 0.5, 0.5625, 0.5, 0.5625, 0.75, 0.5, 0.75, 0.5, 0.25, 0.5625, 0.25, 0.5625, 0.5, 0.5, 0.5, 0.5, 0.0, 0.5625, 0.0, 0.5625, 0.25, 0.5, 0.25, 0.375, 0.0, 0.4375, 0.0, 0.4375, 0.25, 0.375, 0.25, 0.375, 0.25, 0.4375, 0.25, 0.4375, 0.5, 0.375, 0.5, 0.375, 0.5, 0.4375, 0.5, 0.4375, 0.75, 0.375, 0.75, 0.375, 0.75, 0.4375, 0.75, 0.4375, 1.0, 0.375, 1.0, 0.375, 0.0, 0.625, 0.0, 0.625, 0.25, 0.375, 0.25, 0.375, 0.4375, 0.625, 0.4375, 0.625, 0.5, 0.375, 0.5, 0.375, 0.5, 0.625, 0.5, 0.625, 0.75, 0.375, 0.75, 0.375, 0.9375, 0.625, 0.9375, 0.625, 1.0, 0.375, 1.0, 0.3125, 0.5, 0.375, 0.5, 0.375, 0.75, 0.3125, 0.75, 0.8125, 0.5, 0.875, 0.5, 0.875, 0.75, 0.8125, 0.75, 0.6875, 0.5, 0.75, 0.5, 0.75, 0.75, 0.6875, 0.75, 0.1875, 0.5, 0.25, 0.5, 0.25, 0.75, 0.1875, 0.75, 0.375, 0.8125, 0.625, 0.8125, 0.625, 0.875, 0.375, 0.875, 0.375, 0.3125, 0.625, 0.3125, 0.625, 0.375, 0.375, 0.375, 0.375, 0.25, 0.625, 0.25, 0.625, 0.3125, 0.375, 0.3125, 0.125, 0.5, 0.1875, 0.5, 0.1875, 0.75, 0.125, 0.75, 0.75, 0.5, 0.8125, 0.5, 0.8125, 0.75, 0.75, 0.75, 0.375, 0.875, 0.625, 0.875, 0.625, 0.9375, 0.375, 0.9375, 0.375, 0.75, 0.625, 0.75, 0.625, 0.8125, 0.375, 0.8125, 0.625, 0.5, 0.6875, 0.5, 0.6875, 0.75, 0.625, 0.75, 0.25, 0.5, 0.3125, 0.5, 0.3125, 0.75, 0.25, 0.75, 0.375, 0.375, 0.625, 0.375, 0.625, 0.4375, 0.375, 0.4375, 0.375, 0.0, 0.625, 0.0, 0.625, 0.25, 0.375, 0.25, 0.375, 0.4375, 0.625, 0.4375, 0.625, 0.5, 0.375, 0.5, 0.375, 0.5, 0.625, 0.5, 0.625, 0.75, 0.375, 0.75, 0.375, 0.9375, 0.625, 0.9375, 0.625, 1.0, 0.375, 1.0, 0.3125, 0.5, 0.375, 0.5, 0.375, 0.75, 0.3125, 0.75, 0.8125, 0.5, 0.875, 0.5, 0.875, 0.75, 0.8125, 0.75, 0.6875, 0.5, 0.75, 0.5, 0.75, 0.75, 0.6875, 0.75, 0.1875, 0.5, 0.25, 0.5, 0.25, 0.75, 0.1875, 0.75, 0.375, 0.8125, 0.625, 0.8125, 0.625, 0.875, 0.375, 0.875, 0.375, 0.3125, 0.625, 0.3125, 0.625, 0.375, 0.375, 0.375, 0.375, 0.25, 0.625, 0.25, 0.625, 0.3125, 0.375, 0.3125, 0.125, 0.5, 0.1875, 0.5, 0.1875, 0.75, 0.125, 0.75, 0.75, 0.5, 0.8125, 0.5, 0.8125, 0.75, 0.75, 0.75, 0.375, 0.875, 0.625, 0.875, 0.625, 0.9375, 0.375, 0.9375, 0.375, 0.75, 0.625, 0.75, 0.625, 0.8125, 0.375, 0.8125, 0.625, 0.5, 0.6875, 0.5, 0.6875, 0.75, 0.625, 0.75, 0.25, 0.5, 0.3125, 0.5, 0.3125, 0.75, 0.25, 0.75, 0.375, 0.375, 0.625, 0.375, 0.625, 0.4375, 0.375, 0.4375, 0.5926, 0.0, 0.625, 0.0, 0.625, 0.25, 0.5926, 0.25, 0.5926, 0.25, 0.625, 0.25, 0.625, 0.5, 0.5926, 0.5, 0.5926, 0.5, 0.625, 0.5, 0.625, 0.75, 0.5926, 0.75, 0.5926, 0.75, 0.625, 0.75, 0.625, 1.0, 0.5926, 1.0, 0.125, 0.5, 0.375, 0.5, 0.375, 0.75, 0.125, 0.75, 0.625, 0.5, 0.875, 0.5, 0.875, 0.75, 0.625, 0.75, 0.375, 0.75, 0.5926, 0.75, 0.5926, 1.0, 0.375, 1.0, 0.375, 0.5, 0.5926, 0.5, 0.5926, 0.75, 0.375, 0.75, 0.375, 0.25, 0.5926, 0.25, 0.5926, 0.5, 0.375, 0.5, 0.375, 0.0, 0.5926, 0.0, 0.5926, 0.25, 0.375, 0.25, 0.5926, 0.0, 0.625, 0.0, 0.625, 0.25, 0.5926, 0.25, 0.5926, 0.25, 0.625, 0.25, 0.625, 0.5, 0.5926, 0.5, 0.5926, 0.5, 0.625, 0.5, 0.625, 0.75, 0.5926, 0.75, 0.5926, 0.75, 0.625, 0.75, 0.625, 1.0, 0.5926, 1.0, 0.125, 0.5, 0.375, 0.5, 0.375, 0.75, 0.125, 0.75, 0.625, 0.5, 0.875, 0.5, 0.875, 0.75, 0.625, 0.75, 0.375, 0.75, 0.5926, 0.75, 0.5926, 1.0, 0.375, 1.0, 0.375, 0.5, 0.5926, 0.5, 0.5926, 0.75, 0.375, 0.75, 0.375, 0.25, 0.5926, 0.25, 0.5926, 0.5, 0.375, 0.5, 0.375, 0.0, 0.5926, 0.0, 0.5926, 0.25, 0.375, 0.25, 0.5926, 0.0, 0.625, 0.0, 0.625, 0.25, 0.5926, 0.25, 0.5926, 0.25, 0.625, 0.25, 0.625, 0.5, 0.5926, 0.5, 0.5926, 0.5, 0.625, 0.5, 0.625, 0.75, 0.5926, 0.75, 0.5926, 0.75, 0.625, 0.75, 0.625, 1.0, 0.5926, 1.0, 0.125, 0.5, 0.375, 0.5, 0.375, 0.75, 0.125, 0.75, 0.625, 0.5, 0.875, 0.5, 0.875, 0.75, 0.625, 0.75, 0.5552, 0.75, 0.5926, 0.75, 0.5926, 1.0, 0.5552, 1.0, 0.5552, 0.5, 0.5926, 0.5, 0.5926, 0.75, 0.5552, 0.75, 0.5552, 0.25, 0.5926, 0.25, 0.5926, 0.5, 0.5552, 0.5, 0.5552, 0.0, 0.5926, 0.0, 0.5926, 0.25, 0.5552, 0.25, 0.375, 0.0, 0.5552, 0.0, 0.5552, 0.25, 0.375, 0.25, 0.375, 0.25, 0.5552, 0.25, 0.5552, 0.5, 0.375, 0.5, 0.375, 0.5, 0.5552, 0.5, 0.5552, 0.75, 0.375, 0.75, 0.375, 0.75, 0.5552, 0.75, 0.5552, 1.0, 0.375, 1.0, 0.5926, 0.0, 0.625, 0.0, 0.625, 0.25, 0.5926, 0.25, 0.5926, 0.25, 0.625, 0.25, 0.625, 0.5, 0.5926, 0.5, 0.5926, 0.5, 0.625, 0.5, 0.625, 0.75, 0.5926, 0.75, 0.5926, 0.75, 0.625, 0.75, 0.625, 1.0, 0.5926, 1.0, 0.125, 0.5, 0.375, 0.5, 0.375, 0.75, 0.125, 0.75, 0.625, 0.5, 0.875, 0.5, 0.875, 0.75, 0.625, 0.75, 0.5552, 0.75, 0.5926, 0.75, 0.5926, 1.0, 0.5552, 1.0, 0.5552, 0.5, 0.5926, 0.5, 0.5926, 0.75, 0.5552, 0.75, 0.5552, 0.25, 0.5926, 0.25, 0.5926, 0.5, 0.5552, 0.5, 0.5552, 0.0, 0.5926, 0.0, 0.5926, 0.25, 0.5552, 0.25, 0.375, 0.0, 0.5552, 0.0, 0.5552, 0.25, 0.375, 0.25, 0.375, 0.25, 0.5552, 0.25, 0.5552, 0.5, 0.375, 0.5, 0.375, 0.5, 0.5552, 0.5, 0.5552, 0.75, 0.375, 0.75, 0.375, 0.75, 0.5552, 0.75, 0.5552, 1.0, 0.375, 1.0])
me_cube.materials.append(mat_piel)
me_cube.materials.append(mat_piel)
me_cube.materials.append(None)
me_cube.materials.append(mat_ojo)
me_cube.materials.append(mat_cuerno)
me_cube.use_remesh_preserve_volume = False
me_cube.use_remesh_preserve_attributes = False
me_cube.use_mirror_vertex_groups = False
me_cube.use_paint_bone_selection = False
me_cube.use_paint_mask = True
me_cube.update()

# ---- objects
ob_cabeza = bpy.data.objects.new('cabeza', me_cube)

# ---- transforms, parenting, visibility, modifiers, constraints
ob_cabeza.location = (0.0, 0.05572, 3.218)
ob_cabeza.rotation_euler = (0.2685, -0.0, 0.0)
ob_cabeza.lock_rotations_4d = False
ob_cabeza.empty_display_type = 'ARROWS'
ob_cabeza.lineart.crease_threshold = 0.0
_m = ob_cabeza.modifiers.new('Subdivision', 'SUBSURF')
_m.uv_smooth = 'PRESERVE_CORNERS'
_m.levels = 3

# ---- collection membership
col_collection.objects.link(ob_cabeza)

# ---- scene / render settings (as saved in the file)
scene.frame_start = 1; scene.frame_end = 250; scene.frame_set(1)
scene.render.engine = 'CYCLES'
scene.cycles.use_denoising = False
scene.cycles.samples = 128
scene.cycles.sampling_pattern = 'TABULATED_SOBOL'
scene.cycles.use_adaptive_sampling = False
scene.cycles.use_light_tree = False
scene.eevee.taa_samples = 64
scene.view_settings.view_transform = 'Filmic'
bpy.context.view_layer.update()

# ---- added for rendering (the .blend has no active camera and no usable light): camera, sun
cam_auto = bpy.data.cameras.new('AutoCamera')
cam_auto.lens = 50.0
cam_auto.sensor_width = 36.0
cam_auto.clip_end = 1000.0
ob_auto_camera = bpy.data.objects.new('AutoCamera', cam_auto)
scene.collection.objects.link(ob_auto_camera)
ob_auto_camera.location = (5.23358, -6.12289, 6.07666)
ob_auto_camera.rotation_euler = (1.09748, -7.21219e-08, 0.694738)
scene.camera = ob_auto_camera
light_auto_sun = bpy.data.lights.new('AutoSun', 'SUN')
light_auto_sun.energy = 3.0
light_auto_sun.angle = 0.0523599
ob_auto_sun = bpy.data.objects.new('AutoSun', light_auto_sun)
scene.collection.objects.link(ob_auto_sun)
ob_auto_sun.rotation_euler = (0.872665, 0.174533, 0.523599)
bpy.context.view_layer.update()
